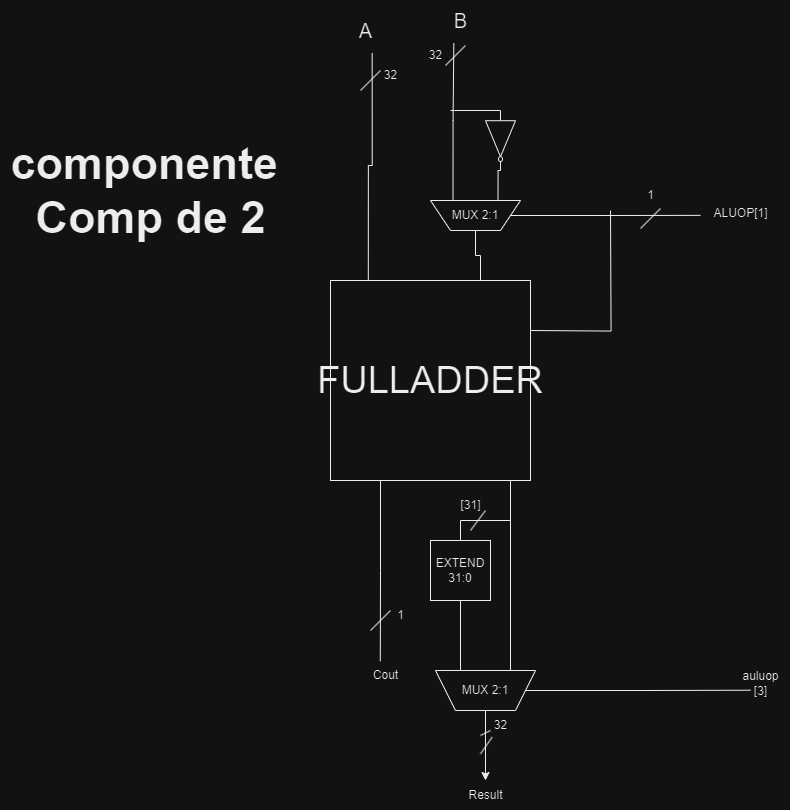

The diagram above was exported from draw.io. Its source (the exported page's mxGraphModel, read from the mxfile embedded in the PNG):
<mxGraphModel dx="1500" dy="750" grid="1" gridSize="10" guides="1" tooltips="1" connect="1" arrows="1" fold="1" page="1" pageScale="1" pageWidth="1100" pageHeight="850" background="none" math="0" shadow="0">
  <root>
    <mxCell id="0" />
    <mxCell id="1" parent="0" />
    <mxCell id="2" value="&lt;font size=&quot;1&quot; style=&quot;&quot;&gt;&lt;b style=&quot;font-size: 45px;&quot;&gt;componente&amp;nbsp;&lt;br&gt;Comp de 2&lt;br&gt;&lt;/b&gt;&lt;/font&gt;" style="text;html=1;align=center;verticalAlign=middle;resizable=0;points=[];autosize=1;strokeColor=none;fillColor=none;" vertex="1" parent="1">
      <mxGeometry x="50" y="230" width="300" height="120" as="geometry" />
    </mxCell>
    <mxCell id="3" style="edgeStyle=orthogonalEdgeStyle;rounded=0;orthogonalLoop=1;jettySize=auto;html=1;exitX=0.75;exitY=1;exitDx=0;exitDy=0;entryX=0.333;entryY=1.067;entryDx=0;entryDy=0;entryPerimeter=0;endArrow=none;endFill=0;" edge="1" source="24" target="18" parent="1">
      <mxGeometry relative="1" as="geometry" />
    </mxCell>
    <mxCell id="4" style="edgeStyle=orthogonalEdgeStyle;rounded=0;orthogonalLoop=1;jettySize=auto;html=1;exitX=1;exitY=0.25;exitDx=0;exitDy=0;endArrow=none;endFill=0;" edge="1" parent="1">
      <mxGeometry relative="1" as="geometry">
        <mxPoint x="660" y="310" as="targetPoint" />
        <mxPoint x="580" y="430.0000000000001" as="sourcePoint" />
      </mxGeometry>
    </mxCell>
    <mxCell id="5" value="&lt;font style=&quot;font-size: 38px;&quot;&gt;FULLADDER&lt;br&gt;&lt;/font&gt;" style="whiteSpace=wrap;html=1;aspect=fixed;" vertex="1" parent="1">
      <mxGeometry x="380" y="380" width="200" height="200" as="geometry" />
    </mxCell>
    <mxCell id="6" value="" style="endArrow=none;html=1;rounded=0;" edge="1" source="28" parent="1">
      <mxGeometry width="50" height="50" relative="1" as="geometry">
        <mxPoint x="520" y="850" as="sourcePoint" />
        <mxPoint x="540" y="830" as="targetPoint" />
      </mxGeometry>
    </mxCell>
    <mxCell id="7" value="Result&lt;br&gt;" style="text;html=1;align=center;verticalAlign=middle;resizable=0;points=[];autosize=1;strokeColor=none;fillColor=none;" vertex="1" parent="1">
      <mxGeometry x="505" y="880" width="60" height="30" as="geometry" />
    </mxCell>
    <mxCell id="8" style="edgeStyle=orthogonalEdgeStyle;rounded=0;orthogonalLoop=1;jettySize=auto;html=1;exitX=0.25;exitY=1;exitDx=0;exitDy=0;endArrow=none;endFill=0;entryX=0.396;entryY=0.024;entryDx=0;entryDy=0;entryPerimeter=0;" edge="1" source="5" target="11" parent="1">
      <mxGeometry relative="1" as="geometry">
        <mxPoint x="400" y="750" as="targetPoint" />
        <mxPoint x="400" y="640" as="sourcePoint" />
      </mxGeometry>
    </mxCell>
    <mxCell id="9" value="" style="endArrow=none;html=1;rounded=0;" edge="1" parent="1">
      <mxGeometry width="50" height="50" relative="1" as="geometry">
        <mxPoint x="420" y="730" as="sourcePoint" />
        <mxPoint x="440" y="710" as="targetPoint" />
      </mxGeometry>
    </mxCell>
    <mxCell id="10" value="1" style="text;html=1;align=center;verticalAlign=middle;resizable=0;points=[];autosize=1;strokeColor=none;fillColor=none;" vertex="1" parent="1">
      <mxGeometry x="435" y="700" width="30" height="30" as="geometry" />
    </mxCell>
    <mxCell id="11" value="Cout" style="text;html=1;align=center;verticalAlign=middle;resizable=0;points=[];autosize=1;strokeColor=none;fillColor=none;" vertex="1" parent="1">
      <mxGeometry x="410" y="760" width="50" height="30" as="geometry" />
    </mxCell>
    <mxCell id="12" style="edgeStyle=orthogonalEdgeStyle;rounded=0;orthogonalLoop=1;jettySize=auto;html=1;exitX=0.667;exitY=1.067;exitDx=0;exitDy=0;endArrow=none;endFill=0;entryX=0.189;entryY=-0.003;entryDx=0;entryDy=0;entryPerimeter=0;exitPerimeter=0;" edge="1" source="15" target="5" parent="1">
      <mxGeometry relative="1" as="geometry">
        <mxPoint x="380" y="341" as="targetPoint" />
        <mxPoint x="380" y="260" as="sourcePoint" />
      </mxGeometry>
    </mxCell>
    <mxCell id="13" value="" style="endArrow=none;html=1;rounded=0;" edge="1" parent="1">
      <mxGeometry width="50" height="50" relative="1" as="geometry">
        <mxPoint x="410" y="190" as="sourcePoint" />
        <mxPoint x="430" y="170" as="targetPoint" />
      </mxGeometry>
    </mxCell>
    <mxCell id="14" value="32" style="text;html=1;align=center;verticalAlign=middle;resizable=0;points=[];autosize=1;strokeColor=none;fillColor=none;" vertex="1" parent="1">
      <mxGeometry x="420" y="160" width="40" height="30" as="geometry" />
    </mxCell>
    <mxCell id="15" value="&lt;font style=&quot;font-size: 20px;&quot;&gt;A&lt;/font&gt;" style="text;html=1;align=center;verticalAlign=middle;resizable=0;points=[];autosize=1;strokeColor=none;fillColor=none;" vertex="1" parent="1">
      <mxGeometry x="395" y="110" width="40" height="40" as="geometry" />
    </mxCell>
    <mxCell id="16" value="" style="endArrow=none;html=1;rounded=0;" edge="1" parent="1">
      <mxGeometry width="50" height="50" relative="1" as="geometry">
        <mxPoint x="495" y="165" as="sourcePoint" />
        <mxPoint x="515" y="145" as="targetPoint" />
      </mxGeometry>
    </mxCell>
    <mxCell id="17" value="32" style="text;html=1;align=center;verticalAlign=middle;resizable=0;points=[];autosize=1;strokeColor=none;fillColor=none;" vertex="1" parent="1">
      <mxGeometry x="465" y="140" width="40" height="30" as="geometry" />
    </mxCell>
    <mxCell id="18" value="&lt;font style=&quot;font-size: 20px;&quot;&gt;B&lt;/font&gt;" style="text;html=1;align=center;verticalAlign=middle;resizable=0;points=[];autosize=1;strokeColor=none;fillColor=none;" vertex="1" parent="1">
      <mxGeometry x="490" y="100" width="40" height="40" as="geometry" />
    </mxCell>
    <mxCell id="19" style="edgeStyle=orthogonalEdgeStyle;rounded=0;orthogonalLoop=1;jettySize=auto;html=1;exitX=1;exitY=0.5;exitDx=0;exitDy=0;exitPerimeter=0;entryX=0.25;entryY=1;entryDx=0;entryDy=0;endArrow=none;endFill=0;" edge="1" source="21" target="24" parent="1">
      <mxGeometry relative="1" as="geometry" />
    </mxCell>
    <mxCell id="20" style="edgeStyle=orthogonalEdgeStyle;rounded=0;orthogonalLoop=1;jettySize=auto;html=1;exitX=0;exitY=0.5;exitDx=0;exitDy=0;exitPerimeter=0;endArrow=none;endFill=0;" edge="1" source="21" parent="1">
      <mxGeometry relative="1" as="geometry">
        <mxPoint x="500" y="210" as="targetPoint" />
        <Array as="points">
          <mxPoint x="504" y="210" />
        </Array>
      </mxGeometry>
    </mxCell>
    <mxCell id="21" value="" style="verticalLabelPosition=bottom;shadow=0;dashed=0;align=center;html=1;verticalAlign=top;shape=mxgraph.electrical.logic_gates.inverter_2;direction=south;" vertex="1" parent="1">
      <mxGeometry x="535" y="210" width="30" height="60" as="geometry" />
    </mxCell>
    <mxCell id="22" style="edgeStyle=orthogonalEdgeStyle;rounded=0;orthogonalLoop=1;jettySize=auto;html=1;exitX=0.5;exitY=0;exitDx=0;exitDy=0;entryX=0.75;entryY=0;entryDx=0;entryDy=0;endArrow=none;endFill=0;" edge="1" source="24" target="5" parent="1">
      <mxGeometry relative="1" as="geometry" />
    </mxCell>
    <mxCell id="23" style="edgeStyle=orthogonalEdgeStyle;rounded=0;orthogonalLoop=1;jettySize=auto;html=1;exitX=0;exitY=0.5;exitDx=0;exitDy=0;endArrow=none;endFill=0;" edge="1" source="24" parent="1">
      <mxGeometry relative="1" as="geometry">
        <mxPoint x="749.9999999999998" y="314.8620689655172" as="targetPoint" />
      </mxGeometry>
    </mxCell>
    <mxCell id="24" value="MUX 2:1" style="shape=trapezoid;perimeter=trapezoidPerimeter;whiteSpace=wrap;html=1;fixedSize=1;fillOpacity=100;direction=west;" vertex="1" parent="1">
      <mxGeometry x="480" y="300" width="90" height="30" as="geometry" />
    </mxCell>
    <mxCell id="25" value="ALUOP[1]" style="text;html=1;align=center;verticalAlign=middle;resizable=0;points=[];autosize=1;strokeColor=none;fillColor=none;" vertex="1" parent="1">
      <mxGeometry x="750" y="298" width="80" height="30" as="geometry" />
    </mxCell>
    <mxCell id="26" value="" style="endArrow=none;html=1;rounded=0;" edge="1" parent="1">
      <mxGeometry width="50" height="50" relative="1" as="geometry">
        <mxPoint x="690" y="328" as="sourcePoint" />
        <mxPoint x="710" y="308" as="targetPoint" />
      </mxGeometry>
    </mxCell>
    <mxCell id="27" value="1&lt;br&gt;" style="text;html=1;align=center;verticalAlign=middle;resizable=0;points=[];autosize=1;strokeColor=none;fillColor=none;" vertex="1" parent="1">
      <mxGeometry x="685" y="280" width="30" height="30" as="geometry" />
    </mxCell>
    <mxCell id="28" value="32" style="text;html=1;align=center;verticalAlign=middle;resizable=0;points=[];autosize=1;strokeColor=none;fillColor=none;" vertex="1" parent="1">
      <mxGeometry x="530" y="810" width="40" height="30" as="geometry" />
    </mxCell>
    <mxCell id="29" style="edgeStyle=orthogonalEdgeStyle;rounded=0;orthogonalLoop=1;jettySize=auto;html=1;exitX=0.5;exitY=0;exitDx=0;exitDy=0;" edge="1" source="32" target="7" parent="1">
      <mxGeometry relative="1" as="geometry" />
    </mxCell>
    <mxCell id="30" style="edgeStyle=orthogonalEdgeStyle;rounded=0;orthogonalLoop=1;jettySize=auto;html=1;exitX=0.25;exitY=1;exitDx=0;exitDy=0;entryX=0.9;entryY=1;entryDx=0;entryDy=0;entryPerimeter=0;endArrow=none;endFill=0;" edge="1" source="32" target="5" parent="1">
      <mxGeometry relative="1" as="geometry" />
    </mxCell>
    <mxCell id="31" style="edgeStyle=orthogonalEdgeStyle;rounded=0;orthogonalLoop=1;jettySize=auto;html=1;exitX=0;exitY=0.5;exitDx=0;exitDy=0;endArrow=none;endFill=0;" edge="1" source="32" parent="1">
      <mxGeometry relative="1" as="geometry">
        <mxPoint x="799.9999999999998" y="789.7241379310344" as="targetPoint" />
      </mxGeometry>
    </mxCell>
    <mxCell id="32" value="MUX 2:1" style="shape=trapezoid;perimeter=trapezoidPerimeter;whiteSpace=wrap;html=1;fixedSize=1;direction=west;" vertex="1" parent="1">
      <mxGeometry x="485" y="770" width="100" height="40" as="geometry" />
    </mxCell>
    <mxCell id="33" value="" style="endArrow=none;html=1;rounded=0;entryX=1;entryY=0;entryDx=0;entryDy=0;" edge="1" parent="1">
      <mxGeometry width="50" height="50" relative="1" as="geometry">
        <mxPoint x="530" y="853.33" as="sourcePoint" />
        <mxPoint x="541.6666666666666" y="836.6633333333333" as="targetPoint" />
      </mxGeometry>
    </mxCell>
    <mxCell id="34" style="edgeStyle=orthogonalEdgeStyle;rounded=0;orthogonalLoop=1;jettySize=auto;html=1;exitX=0.5;exitY=0;exitDx=0;exitDy=0;endArrow=none;endFill=0;" edge="1" source="36" parent="1">
      <mxGeometry relative="1" as="geometry">
        <mxPoint x="560" y="600" as="targetPoint" />
      </mxGeometry>
    </mxCell>
    <mxCell id="35" style="edgeStyle=orthogonalEdgeStyle;rounded=0;orthogonalLoop=1;jettySize=auto;html=1;exitX=0.5;exitY=1;exitDx=0;exitDy=0;entryX=0.75;entryY=1;entryDx=0;entryDy=0;endArrow=none;endFill=0;" edge="1" source="36" target="32" parent="1">
      <mxGeometry relative="1" as="geometry" />
    </mxCell>
    <mxCell id="36" value="EXTEND&lt;br&gt;31:0" style="whiteSpace=wrap;html=1;aspect=fixed;" vertex="1" parent="1">
      <mxGeometry x="480" y="640" width="60" height="60" as="geometry" />
    </mxCell>
    <mxCell id="37" value="" style="endArrow=none;html=1;rounded=0;" edge="1" parent="1">
      <mxGeometry width="50" height="50" relative="1" as="geometry">
        <mxPoint x="520" y="630" as="sourcePoint" />
        <mxPoint x="535" y="610" as="targetPoint" />
      </mxGeometry>
    </mxCell>
    <mxCell id="38" value="[31]" style="text;html=1;align=center;verticalAlign=middle;resizable=0;points=[];autosize=1;strokeColor=none;fillColor=none;" vertex="1" parent="1">
      <mxGeometry x="500" y="590" width="40" height="30" as="geometry" />
    </mxCell>
    <mxCell id="39" value="auluop&lt;br&gt;[3]" style="text;html=1;align=center;verticalAlign=middle;resizable=0;points=[];autosize=1;strokeColor=none;fillColor=none;" vertex="1" parent="1">
      <mxGeometry x="780" y="763" width="60" height="40" as="geometry" />
    </mxCell>
  </root>
</mxGraphModel>